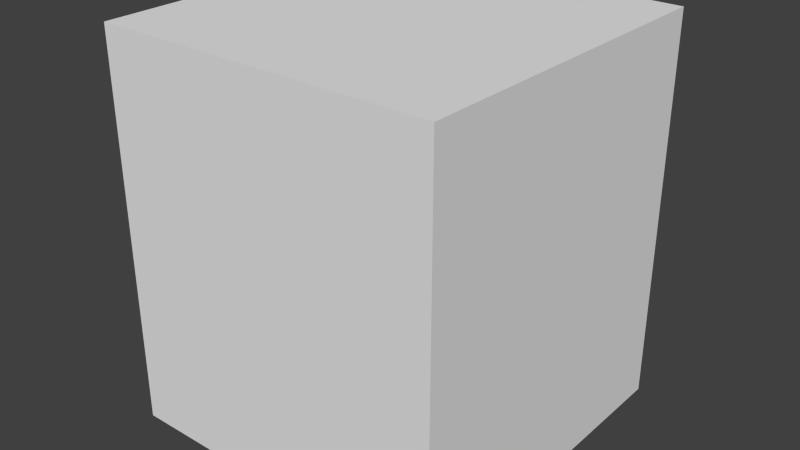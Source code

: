 # Source: buildingLP1.blend  (saved by Blender 2.75.0; exported with 4.5.12 LTS)
import bpy
from mathutils import Matrix  # noqa: F401  (used for matrix-valued properties, if any)

bpy.ops.wm.read_factory_settings(use_empty=True)
scene = bpy.context.scene
scene.name = 'Scene'

# ---- collections
col_collection_1 = bpy.data.collections.new('Collection 1'); scene.collection.children.link(col_collection_1)

# ---- images (referenced by path relative to the original .blend; pixels are not part of the script)
import os
ASSET_DIR = os.environ.get("B2B_ASSET_DIR", "")  # directory of the original .blend (textures are referenced by path, not embedded)
HERE = os.path.dirname(os.path.abspath(__file__))  # packed textures are extracted next to this script under _unpacked/

def load_image(name, relpath, width, height, colorspace="sRGB"):
    """Load a texture the original file referenced (path relative to the .blend, or extracted next to this script)."""
    p = next((c for c in (os.path.join(HERE, relpath), os.path.join(ASSET_DIR, relpath)) if relpath and os.path.exists(c)), "")
    if p:
        img = bpy.data.images.load(p, check_existing=True)
        img.name = name
    else:  # same state as the original file: an image datablock whose file is absent (Cycles renders it pink)
        img = bpy.data.images.new(name, width, height)
        img.source = "FILE"
        img.filepath = "//" + (relpath or name)
    img.colorspace_settings.name = colorspace
    return img
img_material_diffuse_color = load_image('Material Diffuse Color', 'buildingLP1.jpg', 1024, 1024, 'sRGB')

# ---- materials (node trees are filled in below, after node groups)
mat_material = bpy.data.materials.new('Material')
mat_material.alpha_threshold = 0.0
mat_material.roughness = 0.5

# ---- material node trees
mat_material.use_nodes = True; mat_material.node_tree.nodes.clear()
_N = mat_material.node_tree.nodes; _L = mat_material.node_tree.links
n0 = _N.new('ShaderNodeOutputMaterial'); n0.name = 'Material Output'; n0.location = (300, 300)
n1 = _N.new('ShaderNodeBsdfDiffuse'); n1.name = 'Diffuse BSDF'; n1.location = (10, 300)
n2 = _N.new('ShaderNodeTexImage'); n2.name = 'Image Texture'; n2.location = (0, 0)
n2.width = 140
n2.image = img_material_diffuse_color
_L.new(n1.outputs[0], n0.inputs[0])
n0.is_active_output = True

# ---- world
world_world = bpy.data.worlds.new('World'); scene.world = world_world
world_world.color = (0.05088, 0.05088, 0.05088)
world_world.use_sun_shadow = False
world_world.sun_shadow_jitter_overblur = 0.0
world_world.cycles.sampling_method = 'MANUAL'
world_world.cycles.sample_map_resolution = 256

# ---- meshes
me_cube = bpy.data.meshes.new('Cube')
me_cube.from_pydata([(-1.0, -1.0, -1.0), (-1.0, -1.0, 1.306), (-1.0, 1.0, -1.0), (-1.0, 1.0, 1.306), (1.0, -1.0, -1.0), (1.0, -1.0, 1.306), (1.0, 1.0, -1.0), (1.0, 1.0, 1.306)], [], [(1, 3, 2, 0), (3, 7, 6, 2), (7, 5, 4, 6), (5, 1, 0, 4), (0, 2, 6, 4), (5, 7, 3, 1)])
_uv = me_cube.uv_layers.new(name='UVMap')
_uv.uv.foreach_set('vector', [0.0, 0.5, 0.3333, 0.5, 0.3333, 1.0, 6.954e-08, 1.0, 0.0, 1.292e-07, 0.3333, 0.0, 0.3333, 0.5, 9.934e-08, 0.5, 0.3333, 1.809e-07, 0.6667, 0.0, 0.6667, 0.5, 0.3333, 0.5, 0.3333, 0.5, 0.6667, 0.5, 0.6667, 1.0, 0.3333, 1.0, 1.0, 0.4336, 1.0, 0.8672, 0.6667, 0.8672, 0.6667, 0.4336, 0.6667, 6.461e-08, 1.0, 0.0, 1.0, 0.4336, 0.6667, 0.4336])
_ca = me_cube.color_attributes.new('Col', 'BYTE_COLOR', 'CORNER')
_ca.data.foreach_set('color', [1.0, 1.0, 1.0, 1.0, 1.0, 1.0, 1.0, 1.0, 1.0, 1.0, 1.0, 1.0, 1.0, 1.0, 1.0, 1.0, 1.0, 1.0, 1.0, 1.0, 1.0, 1.0, 1.0, 1.0, 1.0, 1.0, 1.0, 1.0, 1.0, 1.0, 1.0, 1.0, 1.0, 1.0, 1.0, 1.0, 1.0, 1.0, 1.0, 1.0, 1.0, 1.0, 1.0, 1.0, 1.0, 1.0, 1.0, 1.0, 1.0, 1.0, 1.0, 1.0, 1.0, 1.0, 1.0, 1.0, 1.0, 1.0, 1.0, 1.0, 1.0, 1.0, 1.0, 1.0, 1.0, 1.0, 1.0, 1.0, 1.0, 1.0, 1.0, 1.0, 1.0, 1.0, 1.0, 1.0, 1.0, 1.0, 1.0, 1.0, 1.0, 1.0, 1.0, 1.0, 1.0, 1.0, 1.0, 1.0, 1.0, 1.0, 1.0, 1.0, 1.0, 1.0, 1.0, 1.0])
me_cube.materials.append(mat_material)
me_cube.use_remesh_preserve_volume = False
me_cube.use_remesh_preserve_attributes = False
me_cube.use_mirror_vertex_groups = False
me_cube.update()

# ---- objects
ob_cube_001 = bpy.data.objects.new('Cube.001', me_cube)

# ---- transforms, parenting, visibility, modifiers, constraints
ob_cube_001.location = (0.0, 0.0, 5.582)
ob_cube_001.scale = (5.589, 5.589, 5.589)
ob_cube_001.lineart.crease_threshold = 0.0

# ---- collection membership
col_collection_1.objects.link(ob_cube_001)

# ---- scene / render settings (as saved in the file)
scene.frame_start = 1; scene.frame_end = 250; scene.frame_set(133)
scene.render.engine = 'CYCLES'
scene.render.resolution_percentage = 50
scene.render.dither_intensity = 0.0
scene.cycles.use_denoising = False
scene.cycles.samples = 10
scene.cycles.sampling_pattern = 'TABULATED_SOBOL'
scene.cycles.light_sampling_threshold = 0.0
scene.cycles.use_adaptive_sampling = False
scene.cycles.use_light_tree = False
scene.cycles.blur_glossy = 0.0
scene.cycles.pixel_filter_type = 'GAUSSIAN'
scene.cycles.sample_clamp_indirect = 0.0
scene.view_settings.view_transform = 'Standard'
bpy.context.view_layer.update()

# ---- added for rendering (the .blend has no active camera and no usable light): camera, sun
cam_auto = bpy.data.cameras.new('AutoCamera')
cam_auto.lens = 50.0
cam_auto.sensor_width = 36.0
cam_auto.clip_end = 1000.0
ob_auto_camera = bpy.data.objects.new('AutoCamera', cam_auto)
scene.collection.objects.link(ob_auto_camera)
ob_auto_camera.location = (18.871, -22.6452, 21.5342)
ob_auto_camera.rotation_euler = (1.09748, -7.21219e-08, 0.694738)
scene.camera = ob_auto_camera
light_auto_sun = bpy.data.lights.new('AutoSun', 'SUN')
light_auto_sun.energy = 3.0
light_auto_sun.angle = 0.0523599
ob_auto_sun = bpy.data.objects.new('AutoSun', light_auto_sun)
scene.collection.objects.link(ob_auto_sun)
ob_auto_sun.rotation_euler = (0.872665, 0.174533, 0.523599)
bpy.context.view_layer.update()
